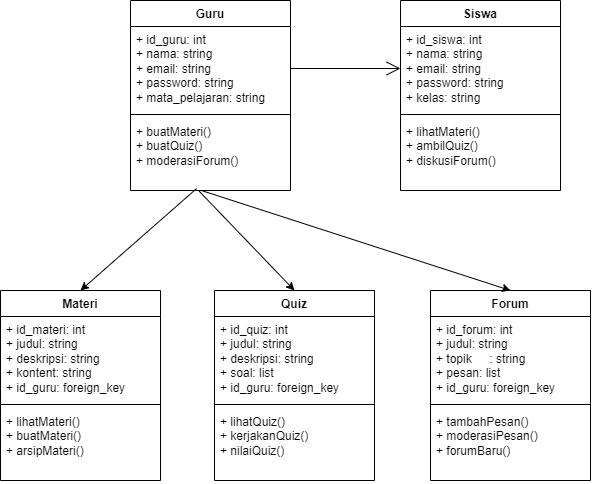

The diagram above was exported from draw.io. Its source (the exported page's mxGraphModel, read from the mxfile embedded in the PNG):
<mxGraphModel dx="926" dy="493" grid="1" gridSize="10" guides="1" tooltips="1" connect="1" arrows="1" fold="1" page="1" pageScale="1" pageWidth="827" pageHeight="1169" math="0" shadow="0">
  <root>
    <mxCell id="0" />
    <mxCell id="1" parent="0" />
    <mxCell id="9t8X4FxK8oSip7qV-ota-1" value="Guru" style="swimlane;fontStyle=1;align=center;verticalAlign=top;childLayout=stackLayout;horizontal=1;startSize=26;horizontalStack=0;resizeParent=1;resizeParentMax=0;resizeLast=0;collapsible=1;marginBottom=0;whiteSpace=wrap;html=1;" vertex="1" parent="1">
      <mxGeometry x="170" y="40" width="160" height="190" as="geometry" />
    </mxCell>
    <mxCell id="9t8X4FxK8oSip7qV-ota-2" value="+ id_guru: int&lt;br&gt;&lt;div&gt;+ nama: string&lt;br&gt;+ email: string&lt;br&gt;+ password: string&lt;br&gt;+ mata_pelajaran: string&lt;/div&gt;" style="text;strokeColor=none;fillColor=none;align=left;verticalAlign=top;spacingLeft=4;spacingRight=4;overflow=hidden;rotatable=0;points=[[0,0.5],[1,0.5]];portConstraint=eastwest;whiteSpace=wrap;html=1;" vertex="1" parent="9t8X4FxK8oSip7qV-ota-1">
      <mxGeometry y="26" width="160" height="84" as="geometry" />
    </mxCell>
    <mxCell id="9t8X4FxK8oSip7qV-ota-3" value="" style="line;strokeWidth=1;fillColor=none;align=left;verticalAlign=middle;spacingTop=-1;spacingLeft=3;spacingRight=3;rotatable=0;labelPosition=right;points=[];portConstraint=eastwest;strokeColor=inherit;" vertex="1" parent="9t8X4FxK8oSip7qV-ota-1">
      <mxGeometry y="110" width="160" height="8" as="geometry" />
    </mxCell>
    <mxCell id="9t8X4FxK8oSip7qV-ota-4" value="+ buatMateri()&lt;br&gt;+ buatQuiz()&lt;br&gt;+ moderasiForum()" style="text;strokeColor=none;fillColor=none;align=left;verticalAlign=top;spacingLeft=4;spacingRight=4;overflow=hidden;rotatable=0;points=[[0,0.5],[1,0.5]];portConstraint=eastwest;whiteSpace=wrap;html=1;" vertex="1" parent="9t8X4FxK8oSip7qV-ota-1">
      <mxGeometry y="118" width="160" height="72" as="geometry" />
    </mxCell>
    <mxCell id="9t8X4FxK8oSip7qV-ota-5" value="Siswa" style="swimlane;fontStyle=1;align=center;verticalAlign=top;childLayout=stackLayout;horizontal=1;startSize=26;horizontalStack=0;resizeParent=1;resizeParentMax=0;resizeLast=0;collapsible=1;marginBottom=0;whiteSpace=wrap;html=1;" vertex="1" parent="1">
      <mxGeometry x="440" y="40" width="160" height="190" as="geometry" />
    </mxCell>
    <mxCell id="9t8X4FxK8oSip7qV-ota-6" value="+ id_siswa: int&lt;br&gt;&lt;div&gt;+ nama: string&lt;br&gt;+ email: string&lt;br&gt;+ password: string&lt;br&gt;+ kelas: string&lt;/div&gt;" style="text;strokeColor=none;fillColor=none;align=left;verticalAlign=top;spacingLeft=4;spacingRight=4;overflow=hidden;rotatable=0;points=[[0,0.5],[1,0.5]];portConstraint=eastwest;whiteSpace=wrap;html=1;" vertex="1" parent="9t8X4FxK8oSip7qV-ota-5">
      <mxGeometry y="26" width="160" height="84" as="geometry" />
    </mxCell>
    <mxCell id="9t8X4FxK8oSip7qV-ota-7" value="" style="line;strokeWidth=1;fillColor=none;align=left;verticalAlign=middle;spacingTop=-1;spacingLeft=3;spacingRight=3;rotatable=0;labelPosition=right;points=[];portConstraint=eastwest;strokeColor=inherit;" vertex="1" parent="9t8X4FxK8oSip7qV-ota-5">
      <mxGeometry y="110" width="160" height="8" as="geometry" />
    </mxCell>
    <mxCell id="9t8X4FxK8oSip7qV-ota-8" value="+ lihatMateri()&lt;br&gt;+ ambilQuiz()&lt;br&gt;+ diskusiForum()" style="text;strokeColor=none;fillColor=none;align=left;verticalAlign=top;spacingLeft=4;spacingRight=4;overflow=hidden;rotatable=0;points=[[0,0.5],[1,0.5]];portConstraint=eastwest;whiteSpace=wrap;html=1;" vertex="1" parent="9t8X4FxK8oSip7qV-ota-5">
      <mxGeometry y="118" width="160" height="72" as="geometry" />
    </mxCell>
    <mxCell id="9t8X4FxK8oSip7qV-ota-9" value="Materi" style="swimlane;fontStyle=1;align=center;verticalAlign=top;childLayout=stackLayout;horizontal=1;startSize=26;horizontalStack=0;resizeParent=1;resizeParentMax=0;resizeLast=0;collapsible=1;marginBottom=0;whiteSpace=wrap;html=1;" vertex="1" parent="1">
      <mxGeometry x="40" y="330" width="160" height="190" as="geometry">
        <mxRectangle x="40" y="330" width="70" height="30" as="alternateBounds" />
      </mxGeometry>
    </mxCell>
    <mxCell id="9t8X4FxK8oSip7qV-ota-10" value="+ id_materi: int&lt;br&gt;&lt;div&gt;+ judul: string&lt;br&gt;+ deskripsi: string&lt;br&gt;+ kontent: string&lt;br&gt;+ id_guru: foreign_key&lt;/div&gt;" style="text;strokeColor=none;fillColor=none;align=left;verticalAlign=top;spacingLeft=4;spacingRight=4;overflow=hidden;rotatable=0;points=[[0,0.5],[1,0.5]];portConstraint=eastwest;whiteSpace=wrap;html=1;" vertex="1" parent="9t8X4FxK8oSip7qV-ota-9">
      <mxGeometry y="26" width="160" height="84" as="geometry" />
    </mxCell>
    <mxCell id="9t8X4FxK8oSip7qV-ota-11" value="" style="line;strokeWidth=1;fillColor=none;align=left;verticalAlign=middle;spacingTop=-1;spacingLeft=3;spacingRight=3;rotatable=0;labelPosition=right;points=[];portConstraint=eastwest;strokeColor=inherit;" vertex="1" parent="9t8X4FxK8oSip7qV-ota-9">
      <mxGeometry y="110" width="160" height="8" as="geometry" />
    </mxCell>
    <mxCell id="9t8X4FxK8oSip7qV-ota-12" value="+ lihatMateri()&lt;br&gt;+ buatMateri()&lt;br&gt;+ arsipMateri()" style="text;strokeColor=none;fillColor=none;align=left;verticalAlign=top;spacingLeft=4;spacingRight=4;overflow=hidden;rotatable=0;points=[[0,0.5],[1,0.5]];portConstraint=eastwest;whiteSpace=wrap;html=1;" vertex="1" parent="9t8X4FxK8oSip7qV-ota-9">
      <mxGeometry y="118" width="160" height="72" as="geometry" />
    </mxCell>
    <mxCell id="9t8X4FxK8oSip7qV-ota-13" value="Quiz" style="swimlane;fontStyle=1;align=center;verticalAlign=top;childLayout=stackLayout;horizontal=1;startSize=26;horizontalStack=0;resizeParent=1;resizeParentMax=0;resizeLast=0;collapsible=1;marginBottom=0;whiteSpace=wrap;html=1;" vertex="1" parent="1">
      <mxGeometry x="254" y="330" width="160" height="190" as="geometry" />
    </mxCell>
    <mxCell id="9t8X4FxK8oSip7qV-ota-14" value="+ id_quiz: int&lt;br&gt;&lt;div&gt;+ judul: string&lt;br&gt;+ deskripsi: string&lt;br&gt;+ soal: list&lt;br&gt;+ id_guru: foreign_key&lt;/div&gt;" style="text;strokeColor=none;fillColor=none;align=left;verticalAlign=top;spacingLeft=4;spacingRight=4;overflow=hidden;rotatable=0;points=[[0,0.5],[1,0.5]];portConstraint=eastwest;whiteSpace=wrap;html=1;" vertex="1" parent="9t8X4FxK8oSip7qV-ota-13">
      <mxGeometry y="26" width="160" height="84" as="geometry" />
    </mxCell>
    <mxCell id="9t8X4FxK8oSip7qV-ota-15" value="" style="line;strokeWidth=1;fillColor=none;align=left;verticalAlign=middle;spacingTop=-1;spacingLeft=3;spacingRight=3;rotatable=0;labelPosition=right;points=[];portConstraint=eastwest;strokeColor=inherit;" vertex="1" parent="9t8X4FxK8oSip7qV-ota-13">
      <mxGeometry y="110" width="160" height="8" as="geometry" />
    </mxCell>
    <mxCell id="9t8X4FxK8oSip7qV-ota-16" value="+ lihatQuiz()&lt;br&gt;+ kerjakanQuiz()&lt;br&gt;+ nilaiQuiz()" style="text;strokeColor=none;fillColor=none;align=left;verticalAlign=top;spacingLeft=4;spacingRight=4;overflow=hidden;rotatable=0;points=[[0,0.5],[1,0.5]];portConstraint=eastwest;whiteSpace=wrap;html=1;" vertex="1" parent="9t8X4FxK8oSip7qV-ota-13">
      <mxGeometry y="118" width="160" height="72" as="geometry" />
    </mxCell>
    <mxCell id="9t8X4FxK8oSip7qV-ota-17" value="Forum" style="swimlane;fontStyle=1;align=center;verticalAlign=top;childLayout=stackLayout;horizontal=1;startSize=26;horizontalStack=0;resizeParent=1;resizeParentMax=0;resizeLast=0;collapsible=1;marginBottom=0;whiteSpace=wrap;html=1;" vertex="1" parent="1">
      <mxGeometry x="470" y="330" width="160" height="190" as="geometry" />
    </mxCell>
    <mxCell id="9t8X4FxK8oSip7qV-ota-18" value="+ id_forum: int&lt;br&gt;&lt;div&gt;+ judul: string&lt;br&gt;+ topik&lt;span style=&quot;white-space: pre;&quot;&gt;&#09;&lt;/span&gt;: string&lt;br&gt;+ pesan: list&lt;br&gt;+ id_guru: foreign_key&lt;/div&gt;" style="text;strokeColor=none;fillColor=none;align=left;verticalAlign=top;spacingLeft=4;spacingRight=4;overflow=hidden;rotatable=0;points=[[0,0.5],[1,0.5]];portConstraint=eastwest;whiteSpace=wrap;html=1;" vertex="1" parent="9t8X4FxK8oSip7qV-ota-17">
      <mxGeometry y="26" width="160" height="84" as="geometry" />
    </mxCell>
    <mxCell id="9t8X4FxK8oSip7qV-ota-19" value="" style="line;strokeWidth=1;fillColor=none;align=left;verticalAlign=middle;spacingTop=-1;spacingLeft=3;spacingRight=3;rotatable=0;labelPosition=right;points=[];portConstraint=eastwest;strokeColor=inherit;" vertex="1" parent="9t8X4FxK8oSip7qV-ota-17">
      <mxGeometry y="110" width="160" height="8" as="geometry" />
    </mxCell>
    <mxCell id="9t8X4FxK8oSip7qV-ota-20" value="+ tambahPesan()&lt;br&gt;+ moderasiPesan()&lt;br&gt;+ forumBaru()" style="text;strokeColor=none;fillColor=none;align=left;verticalAlign=top;spacingLeft=4;spacingRight=4;overflow=hidden;rotatable=0;points=[[0,0.5],[1,0.5]];portConstraint=eastwest;whiteSpace=wrap;html=1;" vertex="1" parent="9t8X4FxK8oSip7qV-ota-17">
      <mxGeometry y="118" width="160" height="72" as="geometry" />
    </mxCell>
    <mxCell id="9t8X4FxK8oSip7qV-ota-21" value="" style="endArrow=open;endFill=1;endSize=12;html=1;rounded=0;exitX=1;exitY=0.5;exitDx=0;exitDy=0;entryX=0;entryY=0.5;entryDx=0;entryDy=0;" edge="1" parent="1" source="9t8X4FxK8oSip7qV-ota-2" target="9t8X4FxK8oSip7qV-ota-6">
      <mxGeometry width="160" relative="1" as="geometry">
        <mxPoint x="320" y="270" as="sourcePoint" />
        <mxPoint x="480" y="270" as="targetPoint" />
      </mxGeometry>
    </mxCell>
    <mxCell id="9t8X4FxK8oSip7qV-ota-23" style="edgeStyle=none;rounded=0;orthogonalLoop=1;jettySize=auto;html=1;exitX=0.413;exitY=0.973;exitDx=0;exitDy=0;entryX=0.5;entryY=0;entryDx=0;entryDy=0;exitPerimeter=0;" edge="1" parent="1" source="9t8X4FxK8oSip7qV-ota-4" target="9t8X4FxK8oSip7qV-ota-9">
      <mxGeometry relative="1" as="geometry" />
    </mxCell>
    <mxCell id="9t8X4FxK8oSip7qV-ota-24" style="edgeStyle=none;rounded=0;orthogonalLoop=1;jettySize=auto;html=1;exitX=0.426;exitY=1.002;exitDx=0;exitDy=0;exitPerimeter=0;entryX=0.5;entryY=0;entryDx=0;entryDy=0;" edge="1" parent="1" source="9t8X4FxK8oSip7qV-ota-4" target="9t8X4FxK8oSip7qV-ota-13">
      <mxGeometry relative="1" as="geometry" />
    </mxCell>
    <mxCell id="9t8X4FxK8oSip7qV-ota-26" style="edgeStyle=none;rounded=0;orthogonalLoop=1;jettySize=auto;html=1;exitX=0.5;exitY=0;exitDx=0;exitDy=0;entryX=0.446;entryY=1.002;entryDx=0;entryDy=0;entryPerimeter=0;startArrow=classic;startFill=1;endArrow=none;endFill=0;" edge="1" parent="1" source="9t8X4FxK8oSip7qV-ota-17" target="9t8X4FxK8oSip7qV-ota-4">
      <mxGeometry relative="1" as="geometry" />
    </mxCell>
  </root>
</mxGraphModel>